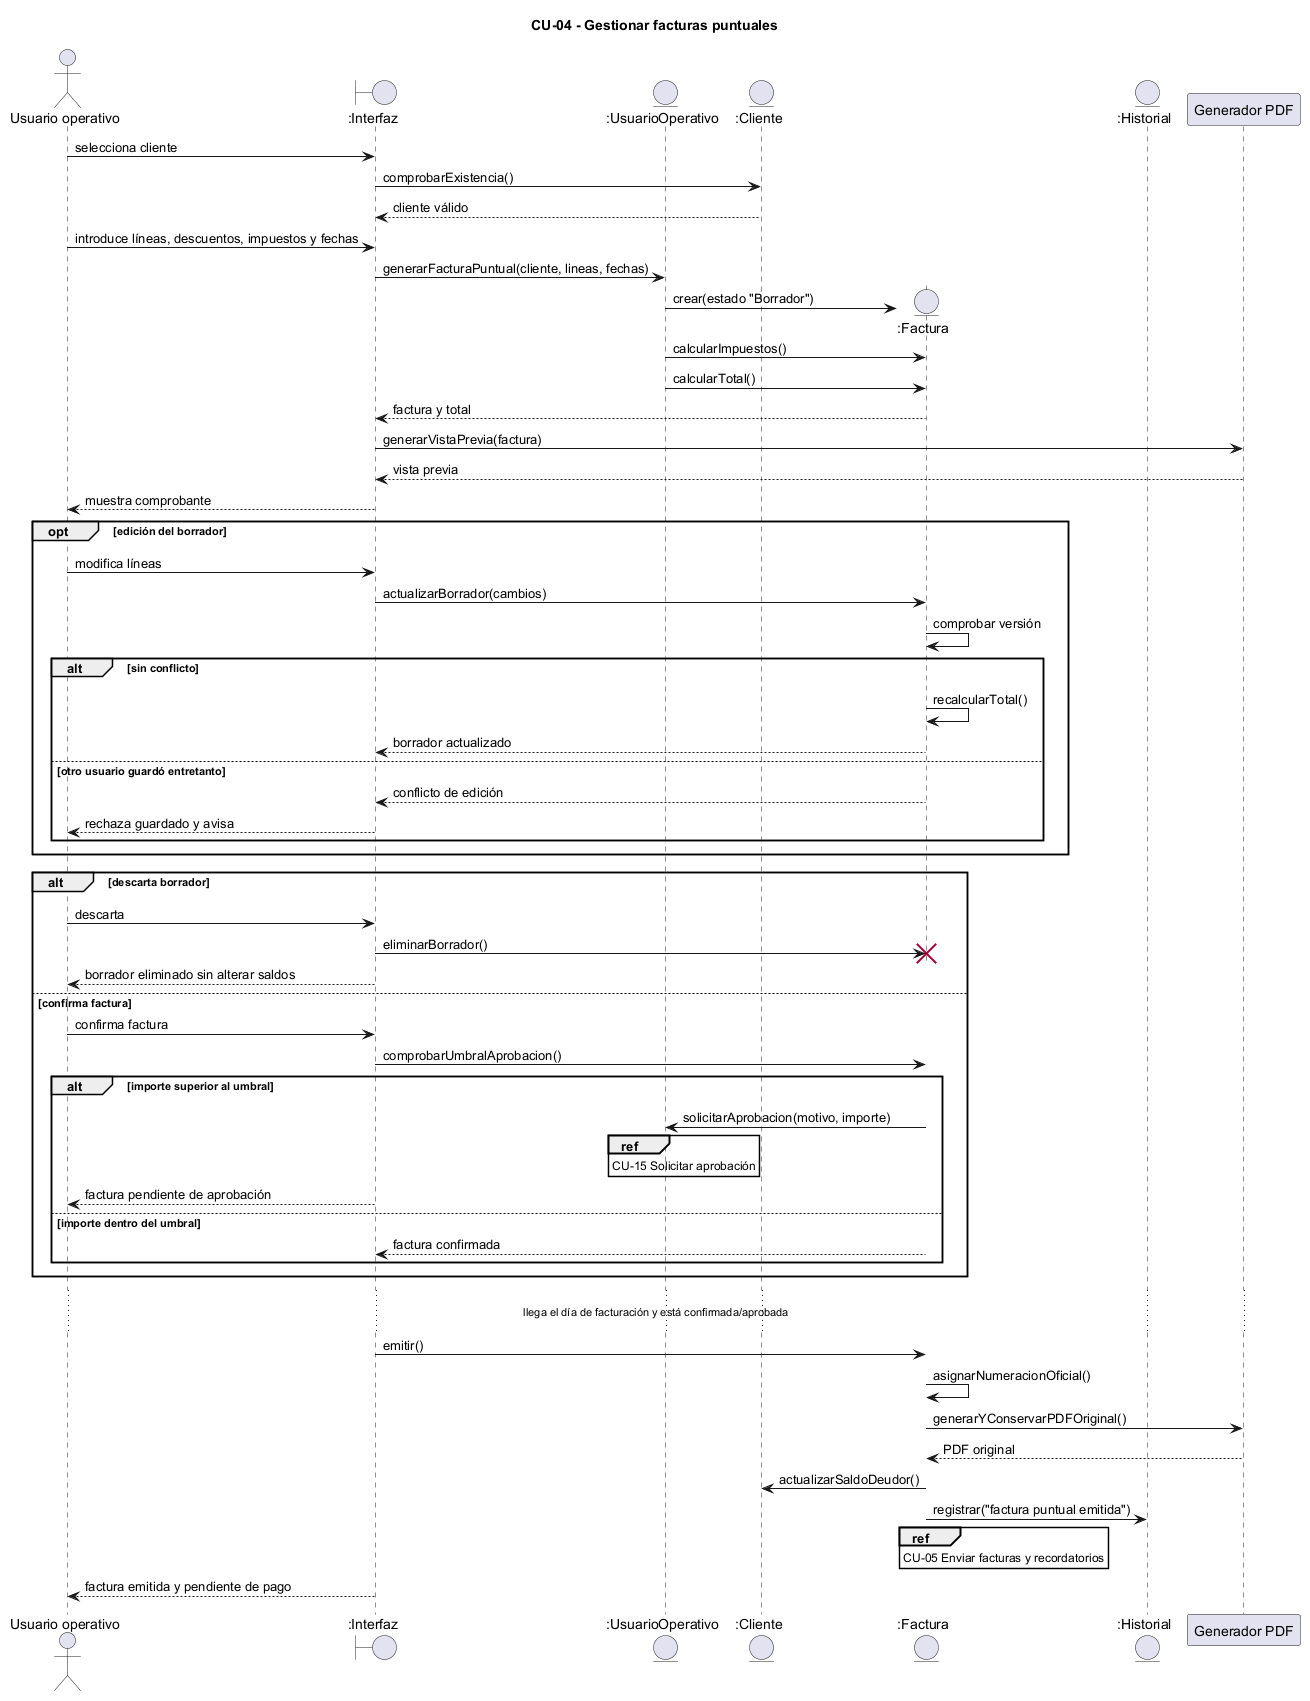

The diagram above was rendered by PlantUML. Its source (embedded in the PNG):
@startuml CU04_gestionar_facturas_puntuales
title CU-04 - Gestionar facturas puntuales
actor "Usuario operativo" as Actor
boundary ":Interfaz" as UI
entity ":UsuarioOperativo" as U
entity ":Cliente" as C
entity ":Factura" as F
entity ":Historial" as H
participant "Generador PDF" as PDF
Actor -> UI : selecciona cliente
UI -> C : comprobarExistencia()
C --> UI : cliente válido
Actor -> UI : introduce líneas, descuentos, impuestos y fechas
UI -> U : generarFacturaPuntual(cliente, lineas, fechas)
U -> F ** : crear(estado "Borrador")
U -> F : calcularImpuestos()
U -> F : calcularTotal()
F --> UI : factura y total
UI -> PDF : generarVistaPrevia(factura)
PDF --> UI : vista previa
UI --> Actor : muestra comprobante
opt edición del borrador
 Actor -> UI : modifica líneas
 UI -> F : actualizarBorrador(cambios)
 F -> F : comprobar versión
 alt sin conflicto
  F -> F : recalcularTotal()
  F --> UI : borrador actualizado
 else otro usuario guardó entretanto
  F --> UI : conflicto de edición
  UI --> Actor : rechaza guardado y avisa
 end
end
alt descarta borrador
 Actor -> UI : descarta
 UI -> F !! : eliminarBorrador()
 UI --> Actor : borrador eliminado sin alterar saldos
else confirma factura
 Actor -> UI : confirma factura
 UI -> F : comprobarUmbralAprobacion()
 alt importe superior al umbral
  F -> U : solicitarAprobacion(motivo, importe)
  ref over U : CU-15 Solicitar aprobación
  UI --> Actor : factura pendiente de aprobación
 else importe dentro del umbral
  F --> UI : factura confirmada
 end
end
... llega el día de facturación y está confirmada/aprobada ...
UI -> F : emitir()
F -> F : asignarNumeracionOficial()
F -> PDF : generarYConservarPDFOriginal()
PDF --> F : PDF original
F -> C : actualizarSaldoDeudor()
F -> H : registrar("factura puntual emitida")
ref over F : CU-05 Enviar facturas y recordatorios
UI --> Actor : factura emitida y pendiente de pago
@enduml